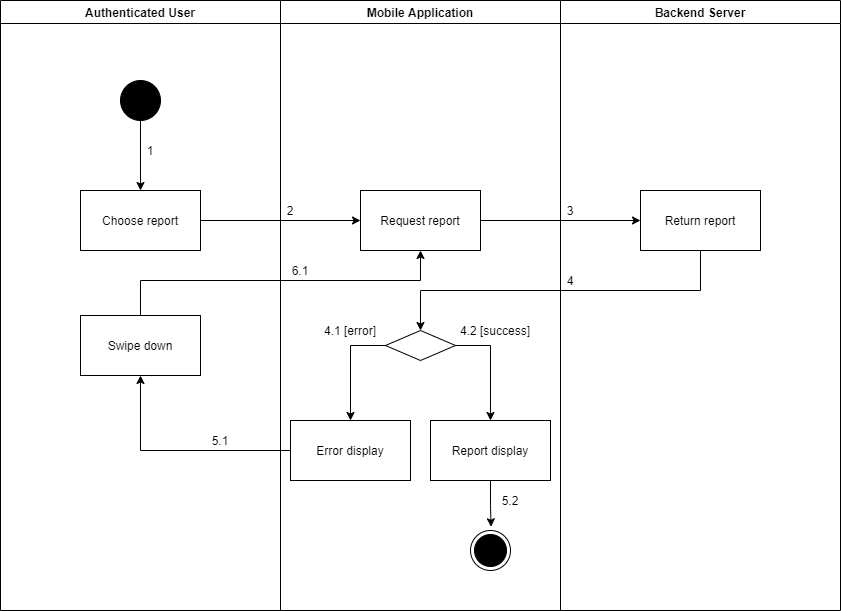

The diagram above was exported from draw.io. Its source (the exported page's mxGraphModel, read from the mxfile embedded in the PNG):
<mxGraphModel dx="868" dy="-1121" grid="1" gridSize="10" guides="1" tooltips="1" connect="1" arrows="1" fold="1" page="1" pageScale="1" pageWidth="1169" pageHeight="1654" math="0" shadow="0">
  <root>
    <mxCell id="l46vu_E_L7R_f2FtRjti-0" />
    <mxCell id="l46vu_E_L7R_f2FtRjti-1" parent="l46vu_E_L7R_f2FtRjti-0" />
    <mxCell id="IZhVoT2rqBzTvDf3-9fi-0" value="Authenticated User" style="swimlane;startSize=23;" parent="l46vu_E_L7R_f2FtRjti-1" vertex="1">
      <mxGeometry x="90" y="2060" width="280" height="610" as="geometry" />
    </mxCell>
    <mxCell id="IZhVoT2rqBzTvDf3-9fi-1" value="" style="verticalLabelPosition=bottom;verticalAlign=top;html=1;shape=mxgraph.flowchart.on-page_reference;fillColor=#000000;" parent="IZhVoT2rqBzTvDf3-9fi-0" vertex="1">
      <mxGeometry x="120" y="80" width="40" height="40" as="geometry" />
    </mxCell>
    <mxCell id="IZhVoT2rqBzTvDf3-9fi-2" value="1" style="text;html=1;strokeColor=none;fillColor=none;align=center;verticalAlign=middle;whiteSpace=wrap;rounded=0;" parent="IZhVoT2rqBzTvDf3-9fi-0" vertex="1">
      <mxGeometry x="140" y="140" width="20" height="20" as="geometry" />
    </mxCell>
    <mxCell id="IZhVoT2rqBzTvDf3-9fi-3" value="Swipe down" style="whiteSpace=wrap;html=1;fillColor=#FFFFFF;" parent="IZhVoT2rqBzTvDf3-9fi-0" vertex="1">
      <mxGeometry x="80" y="315" width="120" height="60" as="geometry" />
    </mxCell>
    <mxCell id="IZhVoT2rqBzTvDf3-9fi-4" value="Mobile Application" style="swimlane;" parent="l46vu_E_L7R_f2FtRjti-1" vertex="1">
      <mxGeometry x="370" y="2060" width="280" height="610" as="geometry" />
    </mxCell>
    <mxCell id="IZhVoT2rqBzTvDf3-9fi-5" value="" style="ellipse;html=1;shape=endState;fillColor=#000000;strokeColor=#000000;align=center;" parent="IZhVoT2rqBzTvDf3-9fi-4" vertex="1">
      <mxGeometry x="190" y="530" width="40" height="40" as="geometry" />
    </mxCell>
    <mxCell id="IZhVoT2rqBzTvDf3-9fi-6" value="Request report" style="whiteSpace=wrap;html=1;verticalAlign=middle;fillColor=#FFFFFF;align=center;" parent="IZhVoT2rqBzTvDf3-9fi-4" vertex="1">
      <mxGeometry x="80" y="190" width="120" height="60" as="geometry" />
    </mxCell>
    <mxCell id="IZhVoT2rqBzTvDf3-9fi-7" value="" style="rhombus;whiteSpace=wrap;html=1;fillColor=#FFFFFF;" parent="IZhVoT2rqBzTvDf3-9fi-4" vertex="1">
      <mxGeometry x="105" y="330" width="70" height="30" as="geometry" />
    </mxCell>
    <mxCell id="IZhVoT2rqBzTvDf3-9fi-8" value="Error display" style="whiteSpace=wrap;html=1;fillColor=#FFFFFF;" parent="IZhVoT2rqBzTvDf3-9fi-4" vertex="1">
      <mxGeometry x="10" y="420" width="120" height="60" as="geometry" />
    </mxCell>
    <mxCell id="IZhVoT2rqBzTvDf3-9fi-9" value="" style="edgeStyle=orthogonalEdgeStyle;rounded=0;orthogonalLoop=1;jettySize=auto;html=1;" parent="IZhVoT2rqBzTvDf3-9fi-4" source="IZhVoT2rqBzTvDf3-9fi-7" target="IZhVoT2rqBzTvDf3-9fi-8" edge="1">
      <mxGeometry relative="1" as="geometry">
        <Array as="points">
          <mxPoint x="70" y="345" />
        </Array>
      </mxGeometry>
    </mxCell>
    <mxCell id="IZhVoT2rqBzTvDf3-9fi-10" style="edgeStyle=orthogonalEdgeStyle;rounded=0;orthogonalLoop=1;jettySize=auto;html=1;entryX=0.514;entryY=-0.093;entryDx=0;entryDy=0;entryPerimeter=0;" parent="IZhVoT2rqBzTvDf3-9fi-4" source="IZhVoT2rqBzTvDf3-9fi-11" target="IZhVoT2rqBzTvDf3-9fi-5" edge="1">
      <mxGeometry relative="1" as="geometry" />
    </mxCell>
    <mxCell id="IZhVoT2rqBzTvDf3-9fi-11" value="Report display" style="whiteSpace=wrap;html=1;fillColor=#FFFFFF;" parent="IZhVoT2rqBzTvDf3-9fi-4" vertex="1">
      <mxGeometry x="150" y="420" width="120" height="60" as="geometry" />
    </mxCell>
    <mxCell id="IZhVoT2rqBzTvDf3-9fi-12" value="" style="edgeStyle=orthogonalEdgeStyle;rounded=0;orthogonalLoop=1;jettySize=auto;html=1;" parent="IZhVoT2rqBzTvDf3-9fi-4" source="IZhVoT2rqBzTvDf3-9fi-7" target="IZhVoT2rqBzTvDf3-9fi-11" edge="1">
      <mxGeometry relative="1" as="geometry">
        <Array as="points">
          <mxPoint x="210" y="345" />
        </Array>
      </mxGeometry>
    </mxCell>
    <mxCell id="IZhVoT2rqBzTvDf3-9fi-13" value="2" style="text;html=1;strokeColor=none;fillColor=none;align=center;verticalAlign=middle;whiteSpace=wrap;rounded=0;" parent="IZhVoT2rqBzTvDf3-9fi-4" vertex="1">
      <mxGeometry y="200" width="20" height="20" as="geometry" />
    </mxCell>
    <mxCell id="IZhVoT2rqBzTvDf3-9fi-14" value="6.1" style="text;html=1;strokeColor=none;fillColor=none;align=center;verticalAlign=middle;whiteSpace=wrap;rounded=0;" parent="IZhVoT2rqBzTvDf3-9fi-4" vertex="1">
      <mxGeometry x="10" y="260" width="20" height="20" as="geometry" />
    </mxCell>
    <mxCell id="IZhVoT2rqBzTvDf3-9fi-15" value="5.2" style="text;html=1;strokeColor=none;fillColor=none;align=center;verticalAlign=middle;whiteSpace=wrap;rounded=0;" parent="IZhVoT2rqBzTvDf3-9fi-4" vertex="1">
      <mxGeometry x="220" y="490" width="20" height="20" as="geometry" />
    </mxCell>
    <mxCell id="IZhVoT2rqBzTvDf3-9fi-16" value="4.1 [error]" style="text;html=1;strokeColor=none;fillColor=none;align=center;verticalAlign=middle;whiteSpace=wrap;rounded=0;" parent="IZhVoT2rqBzTvDf3-9fi-4" vertex="1">
      <mxGeometry x="30" y="320" width="80" height="20" as="geometry" />
    </mxCell>
    <mxCell id="IZhVoT2rqBzTvDf3-9fi-17" value="4.2 [success]" style="text;html=1;strokeColor=none;fillColor=none;align=center;verticalAlign=middle;whiteSpace=wrap;rounded=0;" parent="IZhVoT2rqBzTvDf3-9fi-4" vertex="1">
      <mxGeometry x="175" y="320" width="80" height="20" as="geometry" />
    </mxCell>
    <mxCell id="IZhVoT2rqBzTvDf3-9fi-18" value="Backend Server" style="swimlane;" parent="l46vu_E_L7R_f2FtRjti-1" vertex="1">
      <mxGeometry x="650" y="2060" width="280" height="610" as="geometry" />
    </mxCell>
    <mxCell id="IZhVoT2rqBzTvDf3-9fi-19" value="Return report" style="whiteSpace=wrap;html=1;verticalAlign=middle;fillColor=#FFFFFF;align=center;" parent="IZhVoT2rqBzTvDf3-9fi-18" vertex="1">
      <mxGeometry x="80" y="190" width="120" height="60" as="geometry" />
    </mxCell>
    <mxCell id="IZhVoT2rqBzTvDf3-9fi-20" value="3" style="text;html=1;strokeColor=none;fillColor=none;align=center;verticalAlign=middle;whiteSpace=wrap;rounded=0;" parent="IZhVoT2rqBzTvDf3-9fi-18" vertex="1">
      <mxGeometry y="200" width="20" height="20" as="geometry" />
    </mxCell>
    <mxCell id="IZhVoT2rqBzTvDf3-9fi-21" value="4" style="text;html=1;strokeColor=none;fillColor=none;align=center;verticalAlign=middle;whiteSpace=wrap;rounded=0;" parent="IZhVoT2rqBzTvDf3-9fi-18" vertex="1">
      <mxGeometry y="270" width="20" height="20" as="geometry" />
    </mxCell>
    <mxCell id="IZhVoT2rqBzTvDf3-9fi-22" value="" style="edgeStyle=orthogonalEdgeStyle;rounded=0;orthogonalLoop=1;jettySize=auto;html=1;" parent="l46vu_E_L7R_f2FtRjti-1" source="IZhVoT2rqBzTvDf3-9fi-23" target="IZhVoT2rqBzTvDf3-9fi-6" edge="1">
      <mxGeometry relative="1" as="geometry" />
    </mxCell>
    <mxCell id="IZhVoT2rqBzTvDf3-9fi-23" value="Choose report" style="whiteSpace=wrap;html=1;verticalAlign=middle;fillColor=#FFFFFF;align=center;" parent="l46vu_E_L7R_f2FtRjti-1" vertex="1">
      <mxGeometry x="170" y="2250" width="120" height="60" as="geometry" />
    </mxCell>
    <mxCell id="IZhVoT2rqBzTvDf3-9fi-24" value="" style="edgeStyle=orthogonalEdgeStyle;rounded=0;orthogonalLoop=1;jettySize=auto;html=1;" parent="l46vu_E_L7R_f2FtRjti-1" source="IZhVoT2rqBzTvDf3-9fi-1" target="IZhVoT2rqBzTvDf3-9fi-23" edge="1">
      <mxGeometry relative="1" as="geometry" />
    </mxCell>
    <mxCell id="IZhVoT2rqBzTvDf3-9fi-25" value="" style="edgeStyle=orthogonalEdgeStyle;rounded=0;orthogonalLoop=1;jettySize=auto;html=1;" parent="l46vu_E_L7R_f2FtRjti-1" source="IZhVoT2rqBzTvDf3-9fi-6" target="IZhVoT2rqBzTvDf3-9fi-19" edge="1">
      <mxGeometry relative="1" as="geometry" />
    </mxCell>
    <mxCell id="IZhVoT2rqBzTvDf3-9fi-26" value="" style="edgeStyle=orthogonalEdgeStyle;rounded=0;orthogonalLoop=1;jettySize=auto;html=1;" parent="l46vu_E_L7R_f2FtRjti-1" source="IZhVoT2rqBzTvDf3-9fi-19" target="IZhVoT2rqBzTvDf3-9fi-7" edge="1">
      <mxGeometry relative="1" as="geometry">
        <Array as="points">
          <mxPoint x="790" y="2350" />
          <mxPoint x="510" y="2350" />
        </Array>
      </mxGeometry>
    </mxCell>
    <mxCell id="IZhVoT2rqBzTvDf3-9fi-27" value="" style="edgeStyle=orthogonalEdgeStyle;rounded=0;orthogonalLoop=1;jettySize=auto;html=1;" parent="l46vu_E_L7R_f2FtRjti-1" source="IZhVoT2rqBzTvDf3-9fi-8" target="IZhVoT2rqBzTvDf3-9fi-3" edge="1">
      <mxGeometry relative="1" as="geometry" />
    </mxCell>
    <mxCell id="IZhVoT2rqBzTvDf3-9fi-28" value="5.1" style="text;html=1;strokeColor=none;fillColor=none;align=center;verticalAlign=middle;whiteSpace=wrap;rounded=0;" parent="l46vu_E_L7R_f2FtRjti-1" vertex="1">
      <mxGeometry x="300" y="2490" width="20" height="20" as="geometry" />
    </mxCell>
    <mxCell id="IZhVoT2rqBzTvDf3-9fi-29" style="edgeStyle=orthogonalEdgeStyle;rounded=0;orthogonalLoop=1;jettySize=auto;html=1;entryX=0.5;entryY=1;entryDx=0;entryDy=0;" parent="l46vu_E_L7R_f2FtRjti-1" source="IZhVoT2rqBzTvDf3-9fi-3" target="IZhVoT2rqBzTvDf3-9fi-6" edge="1">
      <mxGeometry relative="1" as="geometry">
        <Array as="points">
          <mxPoint x="230" y="2340" />
          <mxPoint x="510" y="2340" />
        </Array>
      </mxGeometry>
    </mxCell>
  </root>
</mxGraphModel>